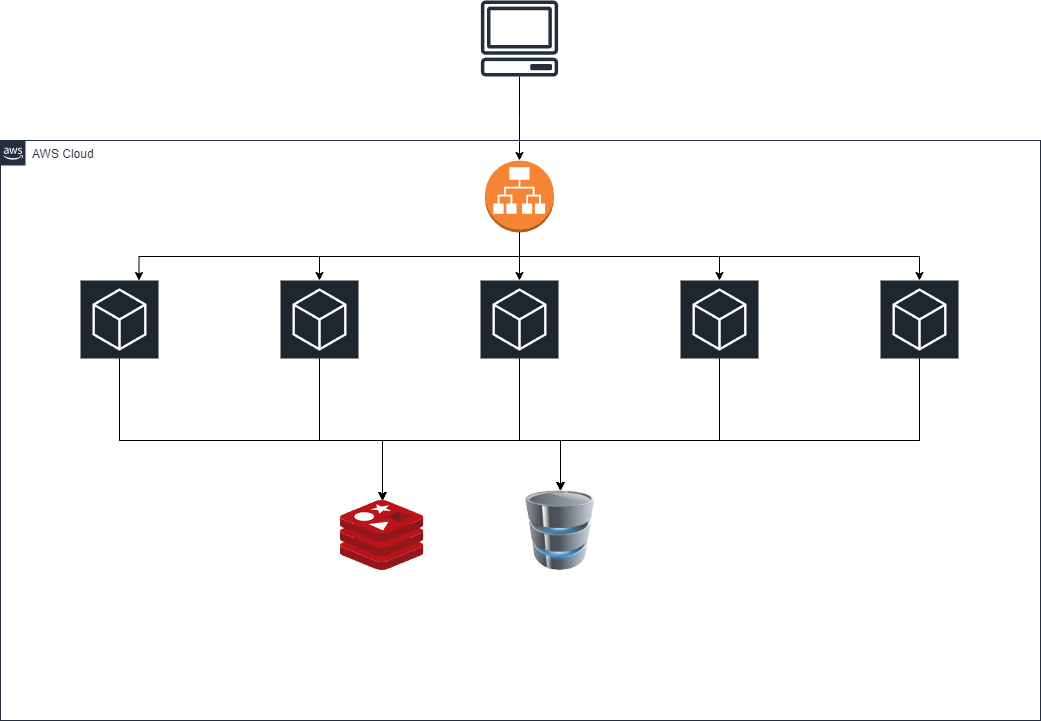

The diagram above was exported from draw.io. Its source (the exported page's mxGraphModel, read from the mxfile embedded in the PNG):
<mxGraphModel dx="1434" dy="772" grid="1" gridSize="10" guides="1" tooltips="1" connect="1" arrows="1" fold="1" page="1" pageScale="1" pageWidth="1169" pageHeight="827" math="0" shadow="0">
  <root>
    <mxCell id="0" />
    <mxCell id="1" parent="0" />
    <mxCell id="UEzPUAAOIrF-is8g5C7q-205" value="AWS Cloud" style="points=[[0,0],[0.25,0],[0.5,0],[0.75,0],[1,0],[1,0.25],[1,0.5],[1,0.75],[1,1],[0.75,1],[0.5,1],[0.25,1],[0,1],[0,0.75],[0,0.5],[0,0.25]];outlineConnect=0;gradientColor=none;html=1;whiteSpace=wrap;fontSize=12;fontStyle=0;shape=mxgraph.aws4.group;grIcon=mxgraph.aws4.group_aws_cloud_alt;strokeColor=#232F3E;fillColor=none;verticalAlign=top;align=left;spacingLeft=30;fontColor=#232F3E;dashed=0;labelBackgroundColor=#ffffff;container=1;pointerEvents=0;collapsible=0;recursiveResize=0;" parent="1" vertex="1">
      <mxGeometry x="40" y="220" width="1040" height="580" as="geometry" />
    </mxCell>
    <mxCell id="YQmTtfhbWUwG-Yi7Jwll-19" style="edgeStyle=orthogonalEdgeStyle;rounded=0;orthogonalLoop=1;jettySize=auto;html=1;exitX=0.5;exitY=1;exitDx=0;exitDy=0;exitPerimeter=0;" edge="1" parent="UEzPUAAOIrF-is8g5C7q-205" source="YQmTtfhbWUwG-Yi7Jwll-8" target="YQmTtfhbWUwG-Yi7Jwll-17">
      <mxGeometry relative="1" as="geometry" />
    </mxCell>
    <mxCell id="YQmTtfhbWUwG-Yi7Jwll-20" style="edgeStyle=orthogonalEdgeStyle;rounded=0;orthogonalLoop=1;jettySize=auto;html=1;exitX=0.5;exitY=1;exitDx=0;exitDy=0;exitPerimeter=0;" edge="1" parent="UEzPUAAOIrF-is8g5C7q-205" source="YQmTtfhbWUwG-Yi7Jwll-8" target="YQmTtfhbWUwG-Yi7Jwll-18">
      <mxGeometry relative="1" as="geometry" />
    </mxCell>
    <mxCell id="YQmTtfhbWUwG-Yi7Jwll-8" value="" style="outlineConnect=0;dashed=0;verticalLabelPosition=bottom;verticalAlign=top;align=center;html=1;shape=mxgraph.aws3.application_load_balancer;fillColor=#F58534;gradientColor=none;" vertex="1" parent="UEzPUAAOIrF-is8g5C7q-205">
      <mxGeometry x="484.5" y="20" width="69" height="72" as="geometry" />
    </mxCell>
    <mxCell id="YQmTtfhbWUwG-Yi7Jwll-34" style="edgeStyle=orthogonalEdgeStyle;rounded=0;orthogonalLoop=1;jettySize=auto;html=1;" edge="1" parent="UEzPUAAOIrF-is8g5C7q-205" source="YQmTtfhbWUwG-Yi7Jwll-11" target="YQmTtfhbWUwG-Yi7Jwll-22">
      <mxGeometry relative="1" as="geometry">
        <Array as="points">
          <mxPoint x="119" y="300" />
          <mxPoint x="560" y="300" />
        </Array>
      </mxGeometry>
    </mxCell>
    <mxCell id="YQmTtfhbWUwG-Yi7Jwll-42" style="edgeStyle=orthogonalEdgeStyle;rounded=0;orthogonalLoop=1;jettySize=auto;html=1;exitX=0.5;exitY=1;exitDx=0;exitDy=0;exitPerimeter=0;" edge="1" parent="UEzPUAAOIrF-is8g5C7q-205" source="YQmTtfhbWUwG-Yi7Jwll-11" target="YQmTtfhbWUwG-Yi7Jwll-21">
      <mxGeometry relative="1" as="geometry">
        <Array as="points">
          <mxPoint x="119" y="300" />
          <mxPoint x="382" y="300" />
        </Array>
      </mxGeometry>
    </mxCell>
    <mxCell id="YQmTtfhbWUwG-Yi7Jwll-11" value="" style="sketch=0;points=[[0,0,0],[0.25,0,0],[0.5,0,0],[0.75,0,0],[1,0,0],[0,1,0],[0.25,1,0],[0.5,1,0],[0.75,1,0],[1,1,0],[0,0.25,0],[0,0.5,0],[0,0.75,0],[1,0.25,0],[1,0.5,0],[1,0.75,0]];gradientDirection=north;outlineConnect=0;fontColor=#232F3E;gradientColor=none;fillColor=#1E262E;strokeColor=#ffffff;dashed=0;verticalLabelPosition=bottom;verticalAlign=top;align=center;html=1;fontSize=12;fontStyle=0;aspect=fixed;shape=mxgraph.aws4.resourceIcon;resIcon=mxgraph.aws4.general;" vertex="1" parent="UEzPUAAOIrF-is8g5C7q-205">
      <mxGeometry x="80" y="140" width="78" height="78" as="geometry" />
    </mxCell>
    <mxCell id="YQmTtfhbWUwG-Yi7Jwll-12" style="edgeStyle=orthogonalEdgeStyle;rounded=0;orthogonalLoop=1;jettySize=auto;html=1;exitX=0.5;exitY=1;exitDx=0;exitDy=0;exitPerimeter=0;entryX=0.75;entryY=0;entryDx=0;entryDy=0;entryPerimeter=0;" edge="1" parent="UEzPUAAOIrF-is8g5C7q-205" source="YQmTtfhbWUwG-Yi7Jwll-8" target="YQmTtfhbWUwG-Yi7Jwll-11">
      <mxGeometry relative="1" as="geometry" />
    </mxCell>
    <mxCell id="YQmTtfhbWUwG-Yi7Jwll-35" style="edgeStyle=orthogonalEdgeStyle;rounded=0;orthogonalLoop=1;jettySize=auto;html=1;exitX=0.5;exitY=1;exitDx=0;exitDy=0;exitPerimeter=0;" edge="1" parent="UEzPUAAOIrF-is8g5C7q-205" source="YQmTtfhbWUwG-Yi7Jwll-13" target="YQmTtfhbWUwG-Yi7Jwll-22">
      <mxGeometry relative="1" as="geometry">
        <Array as="points">
          <mxPoint x="319" y="300" />
          <mxPoint x="560" y="300" />
        </Array>
      </mxGeometry>
    </mxCell>
    <mxCell id="YQmTtfhbWUwG-Yi7Jwll-43" style="edgeStyle=orthogonalEdgeStyle;rounded=0;orthogonalLoop=1;jettySize=auto;html=1;exitX=0.5;exitY=1;exitDx=0;exitDy=0;exitPerimeter=0;" edge="1" parent="UEzPUAAOIrF-is8g5C7q-205" source="YQmTtfhbWUwG-Yi7Jwll-13" target="YQmTtfhbWUwG-Yi7Jwll-21">
      <mxGeometry relative="1" as="geometry">
        <Array as="points">
          <mxPoint x="319" y="300" />
          <mxPoint x="382" y="300" />
        </Array>
      </mxGeometry>
    </mxCell>
    <mxCell id="YQmTtfhbWUwG-Yi7Jwll-13" value="" style="sketch=0;points=[[0,0,0],[0.25,0,0],[0.5,0,0],[0.75,0,0],[1,0,0],[0,1,0],[0.25,1,0],[0.5,1,0],[0.75,1,0],[1,1,0],[0,0.25,0],[0,0.5,0],[0,0.75,0],[1,0.25,0],[1,0.5,0],[1,0.75,0]];gradientDirection=north;outlineConnect=0;fontColor=#232F3E;gradientColor=none;fillColor=#1E262E;strokeColor=#ffffff;dashed=0;verticalLabelPosition=bottom;verticalAlign=top;align=center;html=1;fontSize=12;fontStyle=0;aspect=fixed;shape=mxgraph.aws4.resourceIcon;resIcon=mxgraph.aws4.general;" vertex="1" parent="UEzPUAAOIrF-is8g5C7q-205">
      <mxGeometry x="280" y="140" width="78" height="78" as="geometry" />
    </mxCell>
    <mxCell id="YQmTtfhbWUwG-Yi7Jwll-14" style="edgeStyle=orthogonalEdgeStyle;rounded=0;orthogonalLoop=1;jettySize=auto;html=1;exitX=0.5;exitY=1;exitDx=0;exitDy=0;exitPerimeter=0;entryX=0.5;entryY=0;entryDx=0;entryDy=0;entryPerimeter=0;" edge="1" parent="UEzPUAAOIrF-is8g5C7q-205" source="YQmTtfhbWUwG-Yi7Jwll-8" target="YQmTtfhbWUwG-Yi7Jwll-13">
      <mxGeometry relative="1" as="geometry" />
    </mxCell>
    <mxCell id="YQmTtfhbWUwG-Yi7Jwll-36" style="edgeStyle=orthogonalEdgeStyle;rounded=0;orthogonalLoop=1;jettySize=auto;html=1;exitX=0.5;exitY=1;exitDx=0;exitDy=0;exitPerimeter=0;entryX=0.5;entryY=0;entryDx=0;entryDy=0;" edge="1" parent="UEzPUAAOIrF-is8g5C7q-205" source="YQmTtfhbWUwG-Yi7Jwll-15" target="YQmTtfhbWUwG-Yi7Jwll-22">
      <mxGeometry relative="1" as="geometry">
        <Array as="points">
          <mxPoint x="519" y="300" />
          <mxPoint x="560" y="300" />
        </Array>
      </mxGeometry>
    </mxCell>
    <mxCell id="YQmTtfhbWUwG-Yi7Jwll-44" style="edgeStyle=orthogonalEdgeStyle;rounded=0;orthogonalLoop=1;jettySize=auto;html=1;exitX=0.5;exitY=1;exitDx=0;exitDy=0;exitPerimeter=0;" edge="1" parent="UEzPUAAOIrF-is8g5C7q-205" source="YQmTtfhbWUwG-Yi7Jwll-15" target="YQmTtfhbWUwG-Yi7Jwll-21">
      <mxGeometry relative="1" as="geometry">
        <Array as="points">
          <mxPoint x="519" y="300" />
          <mxPoint x="382" y="300" />
        </Array>
      </mxGeometry>
    </mxCell>
    <mxCell id="YQmTtfhbWUwG-Yi7Jwll-15" value="" style="sketch=0;points=[[0,0,0],[0.25,0,0],[0.5,0,0],[0.75,0,0],[1,0,0],[0,1,0],[0.25,1,0],[0.5,1,0],[0.75,1,0],[1,1,0],[0,0.25,0],[0,0.5,0],[0,0.75,0],[1,0.25,0],[1,0.5,0],[1,0.75,0]];gradientDirection=north;outlineConnect=0;fontColor=#232F3E;gradientColor=none;fillColor=#1E262E;strokeColor=#ffffff;dashed=0;verticalLabelPosition=bottom;verticalAlign=top;align=center;html=1;fontSize=12;fontStyle=0;aspect=fixed;shape=mxgraph.aws4.resourceIcon;resIcon=mxgraph.aws4.general;" vertex="1" parent="UEzPUAAOIrF-is8g5C7q-205">
      <mxGeometry x="480" y="140" width="78" height="78" as="geometry" />
    </mxCell>
    <mxCell id="YQmTtfhbWUwG-Yi7Jwll-16" style="edgeStyle=orthogonalEdgeStyle;rounded=0;orthogonalLoop=1;jettySize=auto;html=1;exitX=0.5;exitY=1;exitDx=0;exitDy=0;exitPerimeter=0;entryX=0.5;entryY=0;entryDx=0;entryDy=0;entryPerimeter=0;" edge="1" parent="UEzPUAAOIrF-is8g5C7q-205" source="YQmTtfhbWUwG-Yi7Jwll-8" target="YQmTtfhbWUwG-Yi7Jwll-15">
      <mxGeometry relative="1" as="geometry" />
    </mxCell>
    <mxCell id="YQmTtfhbWUwG-Yi7Jwll-37" style="edgeStyle=orthogonalEdgeStyle;rounded=0;orthogonalLoop=1;jettySize=auto;html=1;entryX=0.5;entryY=0;entryDx=0;entryDy=0;" edge="1" parent="UEzPUAAOIrF-is8g5C7q-205" source="YQmTtfhbWUwG-Yi7Jwll-17" target="YQmTtfhbWUwG-Yi7Jwll-22">
      <mxGeometry relative="1" as="geometry">
        <Array as="points">
          <mxPoint x="719" y="300" />
          <mxPoint x="560" y="300" />
        </Array>
      </mxGeometry>
    </mxCell>
    <mxCell id="YQmTtfhbWUwG-Yi7Jwll-45" style="edgeStyle=orthogonalEdgeStyle;rounded=0;orthogonalLoop=1;jettySize=auto;html=1;exitX=0.5;exitY=1;exitDx=0;exitDy=0;exitPerimeter=0;" edge="1" parent="UEzPUAAOIrF-is8g5C7q-205" source="YQmTtfhbWUwG-Yi7Jwll-17" target="YQmTtfhbWUwG-Yi7Jwll-21">
      <mxGeometry relative="1" as="geometry">
        <Array as="points">
          <mxPoint x="719" y="300" />
          <mxPoint x="382" y="300" />
        </Array>
      </mxGeometry>
    </mxCell>
    <mxCell id="YQmTtfhbWUwG-Yi7Jwll-17" value="" style="sketch=0;points=[[0,0,0],[0.25,0,0],[0.5,0,0],[0.75,0,0],[1,0,0],[0,1,0],[0.25,1,0],[0.5,1,0],[0.75,1,0],[1,1,0],[0,0.25,0],[0,0.5,0],[0,0.75,0],[1,0.25,0],[1,0.5,0],[1,0.75,0]];gradientDirection=north;outlineConnect=0;fontColor=#232F3E;gradientColor=none;fillColor=#1E262E;strokeColor=#ffffff;dashed=0;verticalLabelPosition=bottom;verticalAlign=top;align=center;html=1;fontSize=12;fontStyle=0;aspect=fixed;shape=mxgraph.aws4.resourceIcon;resIcon=mxgraph.aws4.general;" vertex="1" parent="UEzPUAAOIrF-is8g5C7q-205">
      <mxGeometry x="680" y="140" width="78" height="78" as="geometry" />
    </mxCell>
    <mxCell id="YQmTtfhbWUwG-Yi7Jwll-38" style="edgeStyle=orthogonalEdgeStyle;rounded=0;orthogonalLoop=1;jettySize=auto;html=1;exitX=0.5;exitY=1;exitDx=0;exitDy=0;exitPerimeter=0;entryX=0.5;entryY=0;entryDx=0;entryDy=0;" edge="1" parent="UEzPUAAOIrF-is8g5C7q-205" source="YQmTtfhbWUwG-Yi7Jwll-18" target="YQmTtfhbWUwG-Yi7Jwll-22">
      <mxGeometry relative="1" as="geometry">
        <Array as="points">
          <mxPoint x="919" y="300" />
          <mxPoint x="560" y="300" />
        </Array>
      </mxGeometry>
    </mxCell>
    <mxCell id="YQmTtfhbWUwG-Yi7Jwll-46" style="edgeStyle=orthogonalEdgeStyle;rounded=0;orthogonalLoop=1;jettySize=auto;html=1;exitX=0.5;exitY=1;exitDx=0;exitDy=0;exitPerimeter=0;" edge="1" parent="UEzPUAAOIrF-is8g5C7q-205" source="YQmTtfhbWUwG-Yi7Jwll-18" target="YQmTtfhbWUwG-Yi7Jwll-21">
      <mxGeometry relative="1" as="geometry">
        <Array as="points">
          <mxPoint x="919" y="300" />
          <mxPoint x="382" y="300" />
        </Array>
      </mxGeometry>
    </mxCell>
    <mxCell id="YQmTtfhbWUwG-Yi7Jwll-18" value="" style="sketch=0;points=[[0,0,0],[0.25,0,0],[0.5,0,0],[0.75,0,0],[1,0,0],[0,1,0],[0.25,1,0],[0.5,1,0],[0.75,1,0],[1,1,0],[0,0.25,0],[0,0.5,0],[0,0.75,0],[1,0.25,0],[1,0.5,0],[1,0.75,0]];gradientDirection=north;outlineConnect=0;fontColor=#232F3E;gradientColor=none;fillColor=#1E262E;strokeColor=#ffffff;dashed=0;verticalLabelPosition=bottom;verticalAlign=top;align=center;html=1;fontSize=12;fontStyle=0;aspect=fixed;shape=mxgraph.aws4.resourceIcon;resIcon=mxgraph.aws4.general;" vertex="1" parent="UEzPUAAOIrF-is8g5C7q-205">
      <mxGeometry x="880" y="140" width="78" height="78" as="geometry" />
    </mxCell>
    <mxCell id="YQmTtfhbWUwG-Yi7Jwll-21" value="" style="image;sketch=0;aspect=fixed;html=1;points=[];align=center;fontSize=12;image=img/lib/mscae/Cache_Redis_Product.svg;" vertex="1" parent="UEzPUAAOIrF-is8g5C7q-205">
      <mxGeometry x="340" y="360" width="83.33" height="70" as="geometry" />
    </mxCell>
    <mxCell id="YQmTtfhbWUwG-Yi7Jwll-22" value="" style="image;html=1;image=img/lib/clip_art/computers/Database_128x128.png" vertex="1" parent="UEzPUAAOIrF-is8g5C7q-205">
      <mxGeometry x="520" y="350" width="80" height="80" as="geometry" />
    </mxCell>
    <mxCell id="YQmTtfhbWUwG-Yi7Jwll-23" value="" style="edgeStyle=orthogonalEdgeStyle;rounded=0;orthogonalLoop=1;jettySize=auto;html=1;" edge="1" parent="1" source="YQmTtfhbWUwG-Yi7Jwll-1" target="YQmTtfhbWUwG-Yi7Jwll-8">
      <mxGeometry relative="1" as="geometry" />
    </mxCell>
    <mxCell id="YQmTtfhbWUwG-Yi7Jwll-1" value="" style="sketch=0;outlineConnect=0;fontColor=#232F3E;gradientColor=none;fillColor=#232F3D;strokeColor=none;dashed=0;verticalLabelPosition=bottom;verticalAlign=top;align=center;html=1;fontSize=12;fontStyle=0;aspect=fixed;pointerEvents=1;shape=mxgraph.aws4.client;" vertex="1" parent="1">
      <mxGeometry x="520" y="80" width="78" height="76" as="geometry" />
    </mxCell>
  </root>
</mxGraphModel>